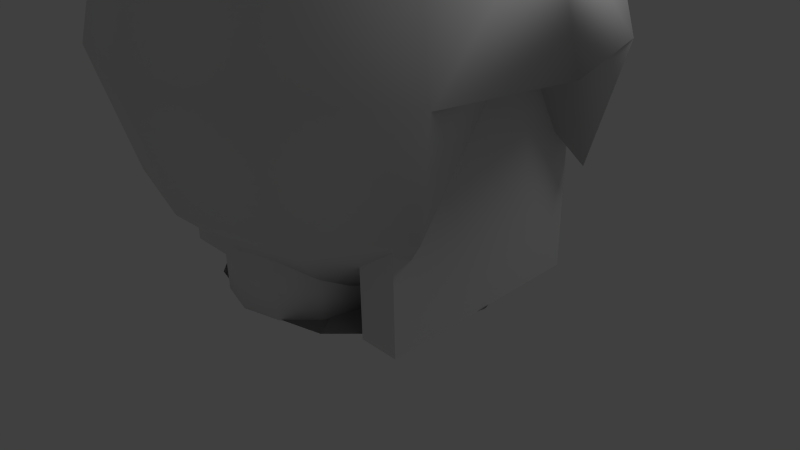 # Source: robothead.blend  (saved by Blender 2.62.0; exported with 4.5.12 LTS)
import bpy
from mathutils import Matrix  # noqa: F401  (used for matrix-valued properties, if any)

bpy.ops.wm.read_factory_settings(use_empty=True)
scene = bpy.context.scene
scene.name = 'Scene'

# ---- collections
col_collection_1 = bpy.data.collections.new('Collection 1'); scene.collection.children.link(col_collection_1)

# ---- materials (node trees are filled in below, after node groups)
mat_material02 = bpy.data.materials.new('Material02')
mat_material02.alpha_threshold = 0.0
mat_material02.use_transparent_shadow = False
mat_material02.specular_color = (0.0, 0.0, 0.0)
mat_material02.roughness = 0.5
mat_material02.line_color = (0.0, 0.0, 0.0, 1.0)

# ---- material node trees

# ---- world
world_world = bpy.data.worlds.new('World'); scene.world = world_world
world_world.color = (0.05088, 0.05088, 0.05088)
world_world.use_sun_shadow = False
world_world.sun_shadow_jitter_overblur = 0.0
world_world.cycles.sampling_method = 'MANUAL'
world_world.cycles.sample_map_resolution = 256

# ---- cameras
cam_camera = bpy.data.cameras.new('Camera')
cam_camera.clip_end = 100.0
cam_camera.lens = 35.0
cam_camera.sensor_width = 32.0
cam_camera.sensor_height = 18.0
cam_camera.ortho_scale = 7.314
cam_camera.dof.focus_distance = 0.0
cam_camera.dof.aperture_fstop = 128.0

# ---- lights
light_lamp = bpy.data.lights.new('Lamp', 'POINT')
light_lamp.transmission_factor = 0.0
light_lamp.cutoff_distance = 30.0
light_lamp.energy = 100.0
light_lamp.shadow_buffer_clip_start = 1.001
light_lamp.shadow_soft_size = 1.0
light_lamp.shadow_maximum_resolution = 0.006
light_lamp.use_absolute_resolution = True
light_lamp.cycles.use_multiple_importance_sampling = False

# ---- meshes
me_cylinder07_geometry = bpy.data.meshes.new('Cylinder07-geometry')
me_cylinder07_geometry.from_pydata([(1.927, 0.08327, 0.05017), (1.796, 0.08327, 0.538), (0.9512, 0.08327, 0.05017), (1.927, 2.913, 0.05017), (0.9512, 2.913, 0.05017), (1.796, 2.913, 0.538), (1.927, 0.5548, 0.05017), (1.796, 0.5548, 0.538), (1.927, 1.026, 0.05017), (1.796, 1.026, 0.538), (1.927, 1.498, 0.05017), (1.796, 1.498, 0.538), (1.927, 1.969, 0.05017), (1.796, 1.969, 0.538), (1.927, 2.441, 0.05017), (1.796, 2.441, 0.538), (1.439, 0.08327, 0.8951), (1.439, 2.913, 0.8951), (1.439, 0.5548, 0.8951), (1.439, 1.026, 0.8951), (1.439, 1.498, 0.8951), (1.439, 1.969, 0.8951), (1.439, 2.441, 0.8951), (0.9512, 0.08327, 1.026), (0.9512, 2.913, 1.026), (0.9512, 0.5548, 1.026), (0.9512, 1.026, 1.026), (0.9512, 1.498, 1.026), (0.9512, 1.969, 1.026), (0.9512, 2.441, 1.026), (0.4634, 0.08327, 0.8951), (0.4634, 2.913, 0.8951), (0.4634, 0.5548, 0.8951), (0.4634, 1.026, 0.8951), (0.4634, 1.498, 0.8951), (0.4634, 1.969, 0.8951), (0.4634, 2.441, 0.8951), (0.1063, 0.08327, 0.538), (0.1063, 2.913, 0.538), (0.1063, 0.5548, 0.538), (0.1063, 1.026, 0.538), (0.1063, 1.498, 0.538), (0.1063, 1.969, 0.538), (0.1063, 2.441, 0.538), (-0.02439, 0.08327, 0.05017), (-0.02439, 2.913, 0.05017), (-0.02439, 0.5548, 0.05017), (-0.02439, 1.026, 0.05017), (-0.02439, 1.498, 0.05017), (-0.02439, 1.969, 0.05017), (-0.02439, 2.441, 0.05017), (0.1063, 0.08327, -0.4376), (0.1063, 2.913, -0.4376), (0.1063, 0.5548, -0.4376), (0.1063, 1.026, -0.4376), (0.1063, 1.498, -0.4376), (0.1063, 1.969, -0.4376), (0.1063, 2.441, -0.4376), (0.4634, 0.08327, -0.7947), (0.4634, 2.913, -0.7947), (0.4634, 0.5548, -0.7947), (0.4634, 1.026, -0.7947), (0.4634, 1.498, -0.7947), (0.4634, 1.969, -0.7947), (0.4634, 2.441, -0.7947), (0.9512, 0.08327, -0.9254), (0.9512, 2.913, -0.9254), (0.9512, 0.5548, -0.9254), (0.9512, 1.026, -0.9254), (0.9512, 1.498, -0.9254), (0.9512, 1.969, -0.9254), (0.9512, 2.441, -0.9254), (1.439, 0.08327, -0.7947), (1.439, 2.913, -0.7947), (1.439, 0.5548, -0.7947), (1.439, 1.026, -0.7947), (1.439, 1.498, -0.7947), (1.439, 1.969, -0.7947), (1.439, 2.441, -0.7947), (1.796, 0.08327, -0.4376), (1.796, 2.913, -0.4376), (1.796, 0.5548, -0.4376), (1.796, 1.026, -0.4376), (1.796, 1.498, -0.4376), (1.796, 1.969, -0.4376), (1.796, 2.441, -0.4376)], [], [(0, 1, 2), (3, 4, 5), (0, 6, 7), (0, 7, 1), (6, 8, 7), (8, 9, 7), (8, 10, 11), (8, 11, 9), (10, 12, 11), (12, 13, 11), (12, 14, 15), (12, 15, 13), (14, 3, 15), (3, 5, 15), (1, 16, 2), (5, 4, 17), (1, 7, 16), (7, 18, 16), (7, 9, 19), (7, 19, 18), (9, 11, 19), (11, 20, 19), (11, 13, 21), (11, 21, 20), (13, 15, 21), (15, 22, 21), (15, 5, 17), (15, 17, 22), (16, 23, 2), (17, 4, 24), (16, 18, 25), (16, 25, 23), (18, 19, 25), (19, 26, 25), (19, 20, 27), (19, 27, 26), (20, 21, 27), (21, 28, 27), (21, 22, 29), (21, 29, 28), (22, 17, 29), (17, 24, 29), (23, 30, 2), (24, 4, 31), (23, 25, 30), (25, 32, 30), (25, 26, 33), (25, 33, 32), (26, 27, 33), (27, 34, 33), (27, 28, 35), (27, 35, 34), (28, 29, 35), (29, 36, 35), (29, 24, 31), (29, 31, 36), (30, 37, 2), (31, 4, 38), (30, 32, 39), (30, 39, 37), (32, 33, 39), (33, 40, 39), (33, 34, 41), (33, 41, 40), (34, 35, 41), (35, 42, 41), (35, 36, 43), (35, 43, 42), (36, 31, 43), (31, 38, 43), (37, 44, 2), (38, 4, 45), (37, 39, 44), (39, 46, 44), (39, 40, 47), (39, 47, 46), (40, 41, 47), (41, 48, 47), (41, 42, 49), (41, 49, 48), (42, 43, 49), (43, 50, 49), (43, 38, 45), (43, 45, 50), (44, 51, 2), (45, 4, 52), (44, 46, 53), (44, 53, 51), (46, 47, 53), (47, 54, 53), (47, 48, 55), (47, 55, 54), (48, 49, 55), (49, 56, 55), (49, 50, 57), (49, 57, 56), (50, 45, 57), (45, 52, 57), (51, 58, 2), (52, 4, 59), (51, 53, 58), (53, 60, 58), (53, 54, 61), (53, 61, 60), (54, 55, 61), (55, 62, 61), (55, 56, 63), (55, 63, 62), (56, 57, 63), (57, 64, 63), (57, 52, 59), (57, 59, 64), (58, 65, 2), (59, 4, 66), (58, 60, 67), (58, 67, 65), (60, 61, 67), (61, 68, 67), (61, 62, 69), (61, 69, 68), (62, 63, 69), (63, 70, 69), (63, 64, 71), (63, 71, 70), (64, 59, 71), (59, 66, 71), (65, 72, 2), (66, 4, 73), (65, 67, 72), (67, 74, 72), (67, 68, 75), (67, 75, 74), (68, 69, 75), (69, 76, 75), (69, 70, 77), (69, 77, 76), (70, 71, 77), (71, 78, 77), (71, 66, 73), (71, 73, 78), (72, 79, 2), (73, 4, 80), (72, 74, 81), (72, 81, 79), (74, 75, 81), (75, 82, 81), (75, 76, 83), (75, 83, 82), (76, 77, 83), (77, 84, 83), (77, 78, 85), (77, 85, 84), (78, 73, 85), (73, 80, 85), (79, 0, 2), (80, 4, 3), (81, 0, 79), (6, 0, 81), (81, 82, 8), (81, 8, 6), (82, 83, 8), (83, 10, 8), (83, 84, 12), (83, 12, 10), (84, 85, 12), (85, 14, 12), (85, 80, 3), (85, 3, 14)])
me_cylinder07_geometry.polygons.foreach_set('use_smooth', [0, 0, 1, 1, 1, 1, 1, 1, 1, 1, 1, 1, 1, 1, 0, 0, 1, 1, 1, 1, 1, 1, 1, 1, 1, 1, 1, 1, 0, 0, 1, 1, 1, 1, 1, 1, 1, 1, 1, 1, 1, 1, 0, 0, 1, 1, 1, 1, 1, 1, 1, 1, 1, 1, 1, 1, 0, 0, 1, 1, 1, 1, 1, 1, 1, 1, 1, 1, 1, 1, 0, 0, 1, 1, 1, 1, 1, 1, 1, 1, 1, 1, 1, 1, 0, 0, 1, 1, 1, 1, 1, 1, 1, 1, 1, 1, 1, 1, 0, 0, 1, 1, 1, 1, 1, 1, 1, 1, 1, 1, 1, 1, 0, 0, 1, 1, 1, 1, 1, 1, 1, 1, 1, 1, 1, 1, 0, 0, 1, 1, 1, 1, 1, 1, 1, 1, 1, 1, 1, 1, 0, 0, 1, 1, 1, 1, 1, 1, 1, 1, 1, 1, 1, 1, 0, 0, 1, 1, 1, 1, 1, 1, 1, 1, 1, 1, 1, 1])
_uv = me_cylinder07_geometry.uv_layers.new(name='Cylinder07-texcoords')
_uv.uv.foreach_set('vector', [0.0, 1.0, 0.0, 1.0, 0.0, 1.0, 0.0, 1.0, 0.0, 1.0, 0.0, 1.0, 0.0, 0.0, 0.0, 0.1667, 0.08333, 0.1667, 0.0, 0.0, 0.08333, 0.1667, 0.08333, 0.0, 0.0, 0.1667, 0.0, 0.3333, 0.08333, 0.1667, 0.0, 0.3333, 0.08333, 0.3333, 0.08333, 0.1667, 0.0, 0.3333, 0.0, 0.5, 0.08333, 0.5, 0.0, 0.3333, 0.08333, 0.5, 0.08333, 0.3333, 0.0, 0.5, 0.0, 0.6667, 0.08333, 0.5, 0.0, 0.6667, 0.08333, 0.6667, 0.08333, 0.5, 0.0, 0.6667, 0.0, 0.8333, 0.08333, 0.8333, 0.0, 0.6667, 0.08333, 0.8333, 0.08333, 0.6667, 0.0, 0.8333, 0.0, 1.0, 0.08333, 0.8333, 0.0, 1.0, 0.08333, 1.0, 0.08333, 0.8333, 0.0, 1.0, 0.0, 1.0, 0.0, 1.0, 0.0, 1.0, 0.0, 1.0, 0.0, 1.0, 0.08333, 0.0, 0.08333, 0.1667, 0.1667, 0.0, 0.08333, 0.1667, 0.1667, 0.1667, 0.1667, 0.0, 0.08333, 0.1667, 0.08333, 0.3333, 0.1667, 0.3333, 0.08333, 0.1667, 0.1667, 0.3333, 0.1667, 0.1667, 0.08333, 0.3333, 0.08333, 0.5, 0.1667, 0.3333, 0.08333, 0.5, 0.1667, 0.5, 0.1667, 0.3333, 0.08333, 0.5, 0.08333, 0.6667, 0.1667, 0.6667, 0.08333, 0.5, 0.1667, 0.6667, 0.1667, 0.5, 0.08333, 0.6667, 0.08333, 0.8333, 0.1667, 0.6667, 0.08333, 0.8333, 0.1667, 0.8333, 0.1667, 0.6667, 0.08333, 0.8333, 0.08333, 1.0, 0.1667, 1.0, 0.08333, 0.8333, 0.1667, 1.0, 0.1667, 0.8333, 0.0, 1.0, 0.0, 1.0, 0.0, 1.0, 0.0, 1.0, 0.0, 1.0, 0.0, 1.0, 0.1667, 0.0, 0.1667, 0.1667, 0.25, 0.1667, 0.1667, 0.0, 0.25, 0.1667, 0.25, 0.0, 0.1667, 0.1667, 0.1667, 0.3333, 0.25, 0.1667, 0.1667, 0.3333, 0.25, 0.3333, 0.25, 0.1667, 0.1667, 0.3333, 0.1667, 0.5, 0.25, 0.5, 0.1667, 0.3333, 0.25, 0.5, 0.25, 0.3333, 0.1667, 0.5, 0.1667, 0.6667, 0.25, 0.5, 0.1667, 0.6667, 0.25, 0.6667, 0.25, 0.5, 0.1667, 0.6667, 0.1667, 0.8333, 0.25, 0.8333, 0.1667, 0.6667, 0.25, 0.8333, 0.25, 0.6667, 0.1667, 0.8333, 0.1667, 1.0, 0.25, 0.8333, 0.1667, 1.0, 0.25, 1.0, 0.25, 0.8333, 0.0, 1.0, 0.0, 1.0, 0.0, 1.0, 0.0, 1.0, 0.0, 1.0, 0.0, 1.0, 0.25, 0.0, 0.25, 0.1667, 0.3333, 0.0, 0.25, 0.1667, 0.3333, 0.1667, 0.3333, 0.0, 0.25, 0.1667, 0.25, 0.3333, 0.3333, 0.3333, 0.25, 0.1667, 0.3333, 0.3333, 0.3333, 0.1667, 0.25, 0.3333, 0.25, 0.5, 0.3333, 0.3333, 0.25, 0.5, 0.3333, 0.5, 0.3333, 0.3333, 0.25, 0.5, 0.25, 0.6667, 0.3333, 0.6667, 0.25, 0.5, 0.3333, 0.6667, 0.3333, 0.5, 0.25, 0.6667, 0.25, 0.8333, 0.3333, 0.6667, 0.25, 0.8333, 0.3333, 0.8333, 0.3333, 0.6667, 0.25, 0.8333, 0.25, 1.0, 0.3333, 1.0, 0.25, 0.8333, 0.3333, 1.0, 0.3333, 0.8333, 0.0, 1.0, 0.0, 1.0, 0.0, 1.0, 0.0, 1.0, 0.0, 1.0, 0.0, 1.0, 0.3333, 0.0, 0.3333, 0.1667, 0.4167, 0.1667, 0.3333, 0.0, 0.4167, 0.1667, 0.4167, 0.0, 0.3333, 0.1667, 0.3333, 0.3333, 0.4167, 0.1667, 0.3333, 0.3333, 0.4167, 0.3333, 0.4167, 0.1667, 0.3333, 0.3333, 0.3333, 0.5, 0.4167, 0.5, 0.3333, 0.3333, 0.4167, 0.5, 0.4167, 0.3333, 0.3333, 0.5, 0.3333, 0.6667, 0.4167, 0.5, 0.3333, 0.6667, 0.4167, 0.6667, 0.4167, 0.5, 0.3333, 0.6667, 0.3333, 0.8333, 0.4167, 0.8333, 0.3333, 0.6667, 0.4167, 0.8333, 0.4167, 0.6667, 0.3333, 0.8333, 0.3333, 1.0, 0.4167, 0.8333, 0.3333, 1.0, 0.4167, 1.0, 0.4167, 0.8333, 0.0, 1.0, 0.0, 1.0, 0.0, 1.0, 0.0, 1.0, 0.0, 1.0, 0.0, 1.0, 0.4167, 0.0, 0.4167, 0.1667, 0.5, 0.0, 0.4167, 0.1667, 0.5, 0.1667, 0.5, 0.0, 0.4167, 0.1667, 0.4167, 0.3333, 0.5, 0.3333, 0.4167, 0.1667, 0.5, 0.3333, 0.5, 0.1667, 0.4167, 0.3333, 0.4167, 0.5, 0.5, 0.3333, 0.4167, 0.5, 0.5, 0.5, 0.5, 0.3333, 0.4167, 0.5, 0.4167, 0.6667, 0.5, 0.6667, 0.4167, 0.5, 0.5, 0.6667, 0.5, 0.5, 0.4167, 0.6667, 0.4167, 0.8333, 0.5, 0.6667, 0.4167, 0.8333, 0.5, 0.8333, 0.5, 0.6667, 0.4167, 0.8333, 0.4167, 1.0, 0.5, 1.0, 0.4167, 0.8333, 0.5, 1.0, 0.5, 0.8333, 0.0, 1.0, 0.0, 1.0, 0.0, 1.0, 0.0, 1.0, 0.0, 1.0, 0.0, 1.0, 0.5, 0.0, 0.5, 0.1667, 0.5833, 0.1667, 0.5, 0.0, 0.5833, 0.1667, 0.5833, 0.0, 0.5, 0.1667, 0.5, 0.3333, 0.5833, 0.1667, 0.5, 0.3333, 0.5833, 0.3333, 0.5833, 0.1667, 0.5, 0.3333, 0.5, 0.5, 0.5833, 0.5, 0.5, 0.3333, 0.5833, 0.5, 0.5833, 0.3333, 0.5, 0.5, 0.5, 0.6667, 0.5833, 0.5, 0.5, 0.6667, 0.5833, 0.6667, 0.5833, 0.5, 0.5, 0.6667, 0.5, 0.8333, 0.5833, 0.8333, 0.5, 0.6667, 0.5833, 0.8333, 0.5833, 0.6667, 0.5, 0.8333, 0.5, 1.0, 0.5833, 0.8333, 0.5, 1.0, 0.5833, 1.0, 0.5833, 0.8333, 0.0, 1.0, 0.0, 1.0, 0.0, 1.0, 0.0, 1.0, 0.0, 1.0, 0.0, 1.0, 0.5833, 0.0, 0.5833, 0.1667, 0.6667, 0.0, 0.5833, 0.1667, 0.6667, 0.1667, 0.6667, 0.0, 0.5833, 0.1667, 0.5833, 0.3333, 0.6667, 0.3333, 0.5833, 0.1667, 0.6667, 0.3333, 0.6667, 0.1667, 0.5833, 0.3333, 0.5833, 0.5, 0.6667, 0.3333, 0.5833, 0.5, 0.6667, 0.5, 0.6667, 0.3333, 0.5833, 0.5, 0.5833, 0.6667, 0.6667, 0.6667, 0.5833, 0.5, 0.6667, 0.6667, 0.6667, 0.5, 0.5833, 0.6667, 0.5833, 0.8333, 0.6667, 0.6667, 0.5833, 0.8333, 0.6667, 0.8333, 0.6667, 0.6667, 0.5833, 0.8333, 0.5833, 1.0, 0.6667, 1.0, 0.5833, 0.8333, 0.6667, 1.0, 0.6667, 0.8333, 0.0, 1.0, 0.0, 1.0, 0.0, 1.0, 0.0, 1.0, 0.0, 1.0, 0.0, 1.0, 0.6667, 0.0, 0.6667, 0.1667, 0.75, 0.1667, 0.6667, 0.0, 0.75, 0.1667, 0.75, 0.0, 0.6667, 0.1667, 0.6667, 0.3333, 0.75, 0.1667, 0.6667, 0.3333, 0.75, 0.3333, 0.75, 0.1667, 0.6667, 0.3333, 0.6667, 0.5, 0.75, 0.5, 0.6667, 0.3333, 0.75, 0.5, 0.75, 0.3333, 0.6667, 0.5, 0.6667, 0.6667, 0.75, 0.5, 0.6667, 0.6667, 0.75, 0.6667, 0.75, 0.5, 0.6667, 0.6667, 0.6667, 0.8333, 0.75, 0.8333, 0.6667, 0.6667, 0.75, 0.8333, 0.75, 0.6667, 0.6667, 0.8333, 0.6667, 1.0, 0.75, 0.8333, 0.6667, 1.0, 0.75, 1.0, 0.75, 0.8333, 0.0, 1.0, 0.0, 1.0, 0.0, 1.0, 0.0, 1.0, 0.0, 1.0, 0.0, 1.0, 0.75, 0.0, 0.75, 0.1667, 0.8333, 0.0, 0.75, 0.1667, 0.8333, 0.1667, 0.8333, 0.0, 0.75, 0.1667, 0.75, 0.3333, 0.8333, 0.3333, 0.75, 0.1667, 0.8333, 0.3333, 0.8333, 0.1667, 0.75, 0.3333, 0.75, 0.5, 0.8333, 0.3333, 0.75, 0.5, 0.8333, 0.5, 0.8333, 0.3333, 0.75, 0.5, 0.75, 0.6667, 0.8333, 0.6667, 0.75, 0.5, 0.8333, 0.6667, 0.8333, 0.5, 0.75, 0.6667, 0.75, 0.8333, 0.8333, 0.6667, 0.75, 0.8333, 0.8333, 0.8333, 0.8333, 0.6667, 0.75, 0.8333, 0.75, 1.0, 0.8333, 1.0, 0.75, 0.8333, 0.8333, 1.0, 0.8333, 0.8333, 0.0, 1.0, 0.0, 1.0, 0.0, 1.0, 0.0, 1.0, 0.0, 1.0, 0.0, 1.0, 0.8333, 0.0, 0.8333, 0.1667, 0.9167, 0.1667, 0.8333, 0.0, 0.9167, 0.1667, 0.9167, 0.0, 0.8333, 0.1667, 0.8333, 0.3333, 0.9167, 0.1667, 0.8333, 0.3333, 0.9167, 0.3333, 0.9167, 0.1667, 0.8333, 0.3333, 0.8333, 0.5, 0.9167, 0.5, 0.8333, 0.3333, 0.9167, 0.5, 0.9167, 0.3333, 0.8333, 0.5, 0.8333, 0.6667, 0.9167, 0.5, 0.8333, 0.6667, 0.9167, 0.6667, 0.9167, 0.5, 0.8333, 0.6667, 0.8333, 0.8333, 0.9167, 0.8333, 0.8333, 0.6667, 0.9167, 0.8333, 0.9167, 0.6667, 0.8333, 0.8333, 0.8333, 1.0, 0.9167, 0.8333, 0.8333, 1.0, 0.9167, 1.0, 0.9167, 0.8333, 0.0, 1.0, 0.0, 1.0, 0.0, 1.0, 0.0, 1.0, 0.0, 1.0, 0.0, 1.0, 0.9167, 0.1667, 1.0, 0.0, 0.9167, 0.0, 1.0, 0.1667, 1.0, 0.0, 0.9167, 0.1667, 0.9167, 0.1667, 0.9167, 0.3333, 1.0, 0.3333, 0.9167, 0.1667, 1.0, 0.3333, 1.0, 0.1667, 0.9167, 0.3333, 0.9167, 0.5, 1.0, 0.3333, 0.9167, 0.5, 1.0, 0.5, 1.0, 0.3333, 0.9167, 0.5, 0.9167, 0.6667, 1.0, 0.6667, 0.9167, 0.5, 1.0, 0.6667, 1.0, 0.5, 0.9167, 0.6667, 0.9167, 0.8333, 1.0, 0.6667, 0.9167, 0.8333, 1.0, 0.8333, 1.0, 0.6667, 0.9167, 0.8333, 0.9167, 1.0, 1.0, 1.0, 0.9167, 0.8333, 1.0, 1.0, 1.0, 0.8333])
me_cylinder07_geometry.materials.append(mat_material02)
me_cylinder07_geometry.use_remesh_preserve_volume = False
me_cylinder07_geometry.use_remesh_preserve_attributes = False
me_cylinder07_geometry.use_mirror_vertex_groups = False
me_cylinder07_geometry.update()
me_cylinder05_geometry = bpy.data.meshes.new('Cylinder05-geometry')
me_cylinder05_geometry.from_pydata([(1.892, 0.08854, -0.03091), (1.638, 0.08854, 0.915), (3.129e-07, 0.08854, -0.03091), (0.9459, 0.08854, 1.608), (3.129e-07, 0.08854, 1.861), (-0.9459, 0.08854, 1.608), (-1.638, 0.08854, 0.915), (-1.892, 0.08854, -0.03091), (-1.638, 0.08854, -0.9769), (-0.9459, 0.08854, -1.669), (3.129e-07, 0.08854, -1.923), (0.9459, 0.08854, -1.669), (1.638, 0.08854, -0.9769)], [], [(0, 1, 2), (0, 2, 1), (1, 3, 2), (1, 2, 3), (3, 4, 2), (3, 2, 4), (4, 5, 2), (4, 2, 5), (5, 6, 2), (5, 2, 6), (6, 7, 2), (6, 2, 7), (7, 8, 2), (7, 2, 8), (8, 9, 2), (8, 2, 9), (9, 10, 2), (9, 2, 10), (10, 11, 2), (10, 2, 11), (11, 12, 2), (11, 2, 12), (12, 0, 2), (2, 0, 12)])
me_cylinder05_geometry.polygons.foreach_set('use_smooth', [True] * 24)
_uv = me_cylinder05_geometry.uv_layers.new(name='Cylinder05-texcoords')
_uv.uv.foreach_set('vector', [0.0, 1.0, 0.0, 1.0, 0.0, 1.0, 0.0, 1.0, 0.0, 1.0, 0.0, 1.0, 0.0, 1.0, 0.0, 1.0, 0.0, 1.0, 0.0, 1.0, 0.0, 1.0, 0.0, 1.0, 0.0, 1.0, 0.0, 1.0, 0.0, 1.0, 0.0, 1.0, 0.0, 1.0, 0.0, 1.0, 0.0, 1.0, 0.0, 1.0, 0.0, 1.0, 0.0, 1.0, 0.0, 1.0, 0.0, 1.0, 0.0, 1.0, 0.0, 1.0, 0.0, 1.0, 0.0, 1.0, 0.0, 1.0, 0.0, 1.0, 0.0, 1.0, 0.0, 1.0, 0.0, 1.0, 0.0, 1.0, 0.0, 1.0, 0.0, 1.0, 0.0, 1.0, 0.0, 1.0, 0.0, 1.0, 0.0, 1.0, 0.0, 1.0, 0.0, 1.0, 0.0, 1.0, 0.0, 1.0, 0.0, 1.0, 0.0, 1.0, 0.0, 1.0, 0.0, 1.0, 0.0, 1.0, 0.0, 1.0, 0.0, 1.0, 0.0, 1.0, 0.0, 1.0, 0.0, 1.0, 0.0, 1.0, 0.0, 1.0, 0.0, 1.0, 0.0, 1.0, 0.0, 1.0, 0.0, 1.0, 0.0, 1.0, 0.0, 1.0, 0.0, 1.0, 0.0, 1.0, 0.0, 1.0, 0.0, 1.0, 0.0, 1.0, 0.0, 1.0, 0.0, 1.0, 0.0, 1.0, 0.0, 1.0, 0.0, 1.0])
me_cylinder05_geometry.materials.append(mat_material02)
me_cylinder05_geometry.use_remesh_preserve_volume = False
me_cylinder05_geometry.use_remesh_preserve_attributes = False
me_cylinder05_geometry.use_mirror_vertex_groups = False
me_cylinder05_geometry.update()
me_cylinder01_geometry = bpy.data.meshes.new('Cylinder01-geometry')
me_cylinder01_geometry.from_pydata([(3.129e-07, 5.953, 0.05017), (3.129e-07, 6.845, 0.05017), (3.129e-07, 6.102, 0.05017), (3.129e-07, 6.251, 0.05017), (3.129e-07, 6.399, 0.05017), (3.129e-07, 6.548, 0.05017), (3.129e-07, 6.697, 0.05017)], [(0, 0), (0, 1), (2, 0)], [(2, 3, 2), (3, 4, 3), (4, 5, 4), (5, 6, 5), (6, 1, 6), (2, 3, 2), (3, 4, 3), (4, 5, 4), (5, 6, 5), (6, 1, 6), (2, 3, 2), (3, 4, 3), (4, 5, 4), (5, 6, 5), (6, 1, 6), (2, 3, 2), (3, 4, 3), (4, 5, 4), (5, 6, 5), (6, 1, 6), (2, 3, 2), (3, 4, 3), (4, 5, 4), (5, 6, 5), (6, 1, 6), (2, 3, 2), (3, 4, 3), (4, 5, 4), (5, 6, 5), (6, 1, 6), (2, 3, 2), (3, 4, 3), (4, 5, 4), (5, 6, 5), (6, 1, 6), (2, 3, 2), (3, 4, 3), (4, 5, 4), (5, 6, 5), (6, 1, 6), (2, 3, 2), (3, 4, 3), (4, 5, 4), (5, 6, 5), (6, 1, 6), (2, 3, 2), (3, 4, 3), (4, 5, 4), (5, 6, 5), (6, 1, 6), (2, 3, 2), (3, 4, 3), (4, 5, 4), (5, 6, 5), (6, 1, 6), (2, 3, 2), (3, 4, 3), (4, 5, 4), (5, 6, 5), (6, 1, 6)])
me_cylinder01_geometry.polygons.foreach_set('use_smooth', [True] * 60)
_uv = me_cylinder01_geometry.uv_layers.new(name='Cylinder01-texcoords')
_uv.uv.foreach_set('vector', [0.0, 0.1667, 0.0, 0.3333, 0.08333, 0.1667, 0.0, 0.3333, 0.08333, 0.5, 0.08333, 0.3333, 0.0, 0.5, 0.0, 0.6667, 0.08333, 0.5, 0.0, 0.6667, 0.08333, 0.8333, 0.08333, 0.6667, 0.0, 0.8333, 0.0, 1.0, 0.08333, 0.8333, 0.08333, 0.1667, 0.1667, 0.3333, 0.1667, 0.1667, 0.08333, 0.3333, 0.08333, 0.5, 0.1667, 0.3333, 0.08333, 0.5, 0.1667, 0.6667, 0.1667, 0.5, 0.08333, 0.6667, 0.08333, 0.8333, 0.1667, 0.6667, 0.08333, 0.8333, 0.1667, 1.0, 0.1667, 0.8333, 0.1667, 0.1667, 0.1667, 0.3333, 0.25, 0.1667, 0.1667, 0.3333, 0.25, 0.5, 0.25, 0.3333, 0.1667, 0.5, 0.1667, 0.6667, 0.25, 0.5, 0.1667, 0.6667, 0.25, 0.8333, 0.25, 0.6667, 0.1667, 0.8333, 0.1667, 1.0, 0.25, 0.8333, 0.25, 0.1667, 0.3333, 0.3333, 0.3333, 0.1667, 0.25, 0.3333, 0.25, 0.5, 0.3333, 0.3333, 0.25, 0.5, 0.3333, 0.6667, 0.3333, 0.5, 0.25, 0.6667, 0.25, 0.8333, 0.3333, 0.6667, 0.25, 0.8333, 0.3333, 1.0, 0.3333, 0.8333, 0.3333, 0.1667, 0.3333, 0.3333, 0.4167, 0.1667, 0.3333, 0.3333, 0.4167, 0.5, 0.4167, 0.3333, 0.3333, 0.5, 0.3333, 0.6667, 0.4167, 0.5, 0.3333, 0.6667, 0.4167, 0.8333, 0.4167, 0.6667, 0.3333, 0.8333, 0.3333, 1.0, 0.4167, 0.8333, 0.4167, 0.1667, 0.5, 0.3333, 0.5, 0.1667, 0.4167, 0.3333, 0.4167, 0.5, 0.5, 0.3333, 0.4167, 0.5, 0.5, 0.6667, 0.5, 0.5, 0.4167, 0.6667, 0.4167, 0.8333, 0.5, 0.6667, 0.4167, 0.8333, 0.5, 1.0, 0.5, 0.8333, 0.5, 0.1667, 0.5, 0.3333, 0.5833, 0.1667, 0.5, 0.3333, 0.5833, 0.5, 0.5833, 0.3333, 0.5, 0.5, 0.5, 0.6667, 0.5833, 0.5, 0.5, 0.6667, 0.5833, 0.8333, 0.5833, 0.6667, 0.5, 0.8333, 0.5, 1.0, 0.5833, 0.8333, 0.5833, 0.1667, 0.6667, 0.3333, 0.6667, 0.1667, 0.5833, 0.3333, 0.5833, 0.5, 0.6667, 0.3333, 0.5833, 0.5, 0.6667, 0.6667, 0.6667, 0.5, 0.5833, 0.6667, 0.5833, 0.8333, 0.6667, 0.6667, 0.5833, 0.8333, 0.6667, 1.0, 0.6667, 0.8333, 0.6667, 0.1667, 0.6667, 0.3333, 0.75, 0.1667, 0.6667, 0.3333, 0.75, 0.5, 0.75, 0.3333, 0.6667, 0.5, 0.6667, 0.6667, 0.75, 0.5, 0.6667, 0.6667, 0.75, 0.8333, 0.75, 0.6667, 0.6667, 0.8333, 0.6667, 1.0, 0.75, 0.8333, 0.75, 0.1667, 0.8333, 0.3333, 0.8333, 0.1667, 0.75, 0.3333, 0.75, 0.5, 0.8333, 0.3333, 0.75, 0.5, 0.8333, 0.6667, 0.8333, 0.5, 0.75, 0.6667, 0.75, 0.8333, 0.8333, 0.6667, 0.75, 0.8333, 0.8333, 1.0, 0.8333, 0.8333, 0.8333, 0.1667, 0.8333, 0.3333, 0.9167, 0.1667, 0.8333, 0.3333, 0.9167, 0.5, 0.9167, 0.3333, 0.8333, 0.5, 0.8333, 0.6667, 0.9167, 0.5, 0.8333, 0.6667, 0.9167, 0.8333, 0.9167, 0.6667, 0.8333, 0.8333, 0.8333, 1.0, 0.9167, 0.8333, 0.9167, 0.1667, 1.0, 0.3333, 1.0, 0.1667, 0.9167, 0.3333, 0.9167, 0.5, 1.0, 0.3333, 0.9167, 0.5, 1.0, 0.6667, 1.0, 0.5, 0.9167, 0.6667, 0.9167, 0.8333, 1.0, 0.6667, 0.9167, 0.8333, 1.0, 1.0, 1.0, 0.8333])
me_cylinder01_geometry.materials.append(mat_material02)
me_cylinder01_geometry.use_remesh_preserve_volume = False
me_cylinder01_geometry.use_remesh_preserve_attributes = False
me_cylinder01_geometry.use_mirror_vertex_groups = False
me_cylinder01_geometry.update()
me_box04_geometry = bpy.data.meshes.new('Box04-geometry')
me_box04_geometry.from_pydata([(-1.378, 2.845, -1.382), (-1.378, 0.08854, -1.382), (1.378, 2.845, -1.382), (1.378, 0.08854, -1.382), (1.378, 2.845, -1.896), (1.378, 0.08854, -1.896), (-1.378, 2.845, -1.896), (-1.378, 0.08854, -1.896)], [], [(0, 1, 2), (1, 3, 2), (2, 3, 4), (3, 5, 4), (4, 5, 6), (5, 7, 6), (7, 0, 6), (1, 0, 7), (6, 0, 4), (0, 2, 4), (1, 7, 3), (7, 5, 3)])
_uv = me_box04_geometry.uv_layers.new(name='Box04-texcoords')
_uv.uv.foreach_set('vector', [0.0, 1.0, 0.0, 0.0, 1.0, 1.0, 0.0, 0.0, 1.0, 0.0, 1.0, 1.0, 0.0, 1.0, 0.0, 0.0, 1.0, 1.0, 0.0, 0.0, 1.0, 0.0, 1.0, 1.0, 0.0, 1.0, 0.0, 0.0, 1.0, 1.0, 0.0, 0.0, 1.0, 0.0, 1.0, 1.0, 0.0, 0.0, 1.0, 1.0, 0.0, 1.0, 1.0, 0.0, 1.0, 1.0, 0.0, 0.0, 0.0, 1.0, 0.0, 0.0, 1.0, 1.0, 0.0, 0.0, 1.0, 0.0, 1.0, 1.0, 0.0, 1.0, 0.0, 0.0, 1.0, 1.0, 0.0, 0.0, 1.0, 0.0, 1.0, 1.0])
me_box04_geometry.materials.append(mat_material02)
me_box04_geometry.use_remesh_preserve_volume = False
me_box04_geometry.use_remesh_preserve_attributes = False
me_box04_geometry.use_mirror_vertex_groups = False
me_box04_geometry.update()
me_box02_geometry = bpy.data.meshes.new('Box02-geometry')
me_box02_geometry.from_pydata([(-1.378, 2.845, 1.861), (-1.378, 0.08854, 1.861), (1.378, 2.845, 1.861), (1.378, 0.08854, 1.861), (1.378, 2.845, 1.212), (1.378, 0.08854, 1.212), (-1.378, 2.845, 1.212), (-1.378, 0.08854, 1.212)], [], [(0, 1, 2), (1, 3, 2), (2, 3, 4), (3, 5, 4), (4, 5, 6), (5, 7, 6), (7, 0, 6), (1, 0, 7), (6, 0, 4), (0, 2, 4), (1, 7, 3), (7, 5, 3)])
_uv = me_box02_geometry.uv_layers.new(name='Box02-texcoords')
_uv.uv.foreach_set('vector', [0.0, 1.0, 0.0, 0.0, 1.0, 1.0, 0.0, 0.0, 1.0, 0.0, 1.0, 1.0, 0.0, 1.0, 0.0, 0.0, 1.0, 1.0, 0.0, 0.0, 1.0, 0.0, 1.0, 1.0, 0.0, 1.0, 0.0, 0.0, 1.0, 1.0, 0.0, 0.0, 1.0, 0.0, 1.0, 1.0, 0.0, 0.0, 1.0, 1.0, 0.0, 1.0, 1.0, 0.0, 1.0, 1.0, 0.0, 0.0, 0.0, 1.0, 0.0, 0.0, 1.0, 1.0, 0.0, 0.0, 1.0, 0.0, 1.0, 1.0, 0.0, 1.0, 0.0, 0.0, 1.0, 1.0, 0.0, 0.0, 1.0, 0.0, 1.0, 1.0])
me_box02_geometry.materials.append(mat_material02)
me_box02_geometry.use_remesh_preserve_volume = False
me_box02_geometry.use_remesh_preserve_attributes = False
me_box02_geometry.use_mirror_vertex_groups = False
me_box02_geometry.update()
me_sphere09_geometry = bpy.data.meshes.new('Sphere09-geometry')
me_sphere09_geometry.from_pydata([(-0.5122, 0.03449, 0.05017), (0.2683, 0.2436, 0.05017), (0.1637, 0.2436, 0.4404), (-0.5122, 3.156, 0.05017), (0.1637, 2.947, 0.4404), (0.2683, 2.947, 0.05017), (-0.122, 0.2436, 0.7261), (-0.122, 2.947, 0.7261), (-0.5122, 0.2436, 0.8307), (-0.5122, 2.947, 0.8307), (-0.9024, 0.2436, 0.7261), (-0.9024, 2.947, 0.7261), (-1.188, 0.2436, 0.4404), (-1.188, 2.947, 0.4404), (-1.293, 0.2436, 0.05017), (-1.293, 2.947, 0.05017), (-1.188, 0.2436, -0.3401), (-1.188, 2.947, -0.3401), (-0.9024, 0.2436, -0.6258), (-0.9024, 2.947, -0.6258), (-0.5122, 0.2436, -0.7303), (-0.5122, 2.947, -0.7303), (-0.122, 0.2436, -0.6258), (-0.122, 2.947, -0.6258), (0.1637, 0.2436, -0.3401), (0.1637, 2.947, -0.3401), (0.8396, 0.815, 0.05017), (0.6585, 0.815, 0.7261), (0.1637, 0.815, 1.221), (-0.5122, 0.815, 1.402), (-1.188, 0.815, 1.221), (-1.683, 0.815, 0.7261), (-1.864, 0.815, 0.05017), (-1.683, 0.815, -0.6258), (-1.188, 0.815, -1.121), (-0.5122, 0.815, -1.302), (0.1637, 0.815, -1.121), (0.6585, 0.815, -0.6258), (1.049, 1.595, 0.05017), (0.8396, 1.595, 0.8307), (0.2683, 1.595, 1.402), (-0.5122, 1.595, 1.611), (-1.293, 1.595, 1.402), (-1.864, 1.595, 0.8307), (-2.073, 1.595, 0.05017), (-1.864, 1.595, -0.7303), (-1.293, 1.595, -1.302), (-0.5122, 1.595, -1.511), (0.2683, 1.595, -1.302), (0.8396, 1.595, -0.7303), (0.8396, 2.376, 0.05017), (0.6585, 2.376, 0.7261), (0.1637, 2.376, 1.221), (-0.5122, 2.376, 1.402), (-1.188, 2.376, 1.221), (-1.683, 2.376, 0.7261), (-1.864, 2.376, 0.05017), (-1.683, 2.376, -0.6258), (-1.188, 2.376, -1.121), (-0.5122, 2.376, -1.302), (0.1637, 2.376, -1.121), (0.6585, 2.376, -0.6258)], [], [(0, 1, 2), (3, 4, 5), (0, 2, 6), (3, 7, 4), (0, 6, 8), (3, 9, 7), (0, 8, 10), (3, 11, 9), (0, 10, 12), (3, 13, 11), (0, 12, 14), (3, 15, 13), (0, 14, 16), (3, 17, 15), (0, 16, 18), (3, 19, 17), (0, 18, 20), (3, 21, 19), (0, 20, 22), (3, 23, 21), (0, 22, 24), (3, 25, 23), (0, 24, 1), (3, 5, 25), (1, 26, 27), (1, 27, 2), (2, 27, 6), (27, 28, 6), (6, 28, 29), (6, 29, 8), (8, 29, 10), (29, 30, 10), (10, 30, 31), (10, 31, 12), (12, 31, 14), (31, 32, 14), (14, 32, 33), (14, 33, 16), (16, 33, 18), (33, 34, 18), (18, 34, 35), (18, 35, 20), (20, 35, 22), (35, 36, 22), (22, 36, 37), (22, 37, 24), (24, 37, 1), (37, 26, 1), (26, 38, 27), (38, 39, 27), (27, 39, 40), (27, 40, 28), (28, 40, 29), (40, 41, 29), (29, 41, 42), (29, 42, 30), (30, 42, 31), (42, 43, 31), (31, 43, 44), (31, 44, 32), (32, 44, 33), (44, 45, 33), (33, 45, 46), (33, 46, 34), (34, 46, 35), (46, 47, 35), (35, 47, 48), (35, 48, 36), (36, 48, 37), (48, 49, 37), (37, 49, 38), (37, 38, 26), (38, 50, 51), (38, 51, 39), (39, 51, 40), (51, 52, 40), (40, 52, 53), (40, 53, 41), (41, 53, 42), (53, 54, 42), (42, 54, 55), (42, 55, 43), (43, 55, 44), (55, 56, 44), (44, 56, 57), (44, 57, 45), (45, 57, 46), (57, 58, 46), (46, 58, 59), (46, 59, 47), (47, 59, 48), (59, 60, 48), (48, 60, 61), (48, 61, 49), (49, 61, 38), (61, 50, 38), (50, 5, 51), (5, 4, 51), (51, 4, 7), (51, 7, 52), (52, 7, 53), (7, 9, 53), (53, 9, 11), (53, 11, 54), (54, 11, 55), (11, 13, 55), (55, 13, 15), (55, 15, 56), (56, 15, 57), (15, 17, 57), (57, 17, 19), (57, 19, 58), (58, 19, 59), (19, 21, 59), (59, 21, 23), (59, 23, 60), (60, 23, 61), (23, 25, 61), (61, 25, 5), (61, 5, 50)])
me_sphere09_geometry.polygons.foreach_set('use_smooth', [True] * 120)
_uv = me_sphere09_geometry.uv_layers.new(name='Sphere09-texcoords')
_uv.uv.foreach_set('vector', [0.0, 0.0, 0.0, 0.1667, 0.08333, 0.1667, 0.0, 1.0, 0.08333, 0.8333, 0.0, 0.8333, 0.08333, 0.0, 0.08333, 0.1667, 0.1667, 0.1667, 0.08333, 1.0, 0.1667, 0.8333, 0.08333, 0.8333, 0.1667, 0.0, 0.1667, 0.1667, 0.25, 0.1667, 0.1667, 1.0, 0.25, 0.8333, 0.1667, 0.8333, 0.25, 0.0, 0.25, 0.1667, 0.3333, 0.1667, 0.25, 1.0, 0.3333, 0.8333, 0.25, 0.8333, 0.3333, 0.0, 0.3333, 0.1667, 0.4167, 0.1667, 0.3333, 1.0, 0.4167, 0.8333, 0.3333, 0.8333, 0.4167, 0.0, 0.4167, 0.1667, 0.5, 0.1667, 0.4167, 1.0, 0.5, 0.8333, 0.4167, 0.8333, 0.5, 0.0, 0.5, 0.1667, 0.5833, 0.1667, 0.5, 1.0, 0.5833, 0.8333, 0.5, 0.8333, 0.5833, 0.0, 0.5833, 0.1667, 0.6667, 0.1667, 0.5833, 1.0, 0.6667, 0.8333, 0.5833, 0.8333, 0.6667, 0.0, 0.6667, 0.1667, 0.75, 0.1667, 0.6667, 1.0, 0.75, 0.8333, 0.6667, 0.8333, 0.75, 0.0, 0.75, 0.1667, 0.8333, 0.1667, 0.75, 1.0, 0.8333, 0.8333, 0.75, 0.8333, 0.8333, 0.0, 0.8333, 0.1667, 0.9167, 0.1667, 0.8333, 1.0, 0.9167, 0.8333, 0.8333, 0.8333, 0.9167, 0.0, 0.9167, 0.1667, 1.0, 0.1667, 0.9167, 1.0, 1.0, 0.8333, 0.9167, 0.8333, 0.0, 0.1667, 0.0, 0.3333, 0.08333, 0.3333, 0.0, 0.1667, 0.08333, 0.3333, 0.08333, 0.1667, 0.08333, 0.1667, 0.08333, 0.3333, 0.1667, 0.1667, 0.08333, 0.3333, 0.1667, 0.3333, 0.1667, 0.1667, 0.1667, 0.1667, 0.1667, 0.3333, 0.25, 0.3333, 0.1667, 0.1667, 0.25, 0.3333, 0.25, 0.1667, 0.25, 0.1667, 0.25, 0.3333, 0.3333, 0.1667, 0.25, 0.3333, 0.3333, 0.3333, 0.3333, 0.1667, 0.3333, 0.1667, 0.3333, 0.3333, 0.4167, 0.3333, 0.3333, 0.1667, 0.4167, 0.3333, 0.4167, 0.1667, 0.4167, 0.1667, 0.4167, 0.3333, 0.5, 0.1667, 0.4167, 0.3333, 0.5, 0.3333, 0.5, 0.1667, 0.5, 0.1667, 0.5, 0.3333, 0.5833, 0.3333, 0.5, 0.1667, 0.5833, 0.3333, 0.5833, 0.1667, 0.5833, 0.1667, 0.5833, 0.3333, 0.6667, 0.1667, 0.5833, 0.3333, 0.6667, 0.3333, 0.6667, 0.1667, 0.6667, 0.1667, 0.6667, 0.3333, 0.75, 0.3333, 0.6667, 0.1667, 0.75, 0.3333, 0.75, 0.1667, 0.75, 0.1667, 0.75, 0.3333, 0.8333, 0.1667, 0.75, 0.3333, 0.8333, 0.3333, 0.8333, 0.1667, 0.8333, 0.1667, 0.8333, 0.3333, 0.9167, 0.3333, 0.8333, 0.1667, 0.9167, 0.3333, 0.9167, 0.1667, 0.9167, 0.1667, 0.9167, 0.3333, 1.0, 0.1667, 0.9167, 0.3333, 1.0, 0.3333, 1.0, 0.1667, 0.0, 0.3333, 0.0, 0.5, 0.08333, 0.3333, 0.0, 0.5, 0.08333, 0.5, 0.08333, 0.3333, 0.08333, 0.3333, 0.08333, 0.5, 0.1667, 0.5, 0.08333, 0.3333, 0.1667, 0.5, 0.1667, 0.3333, 0.1667, 0.3333, 0.1667, 0.5, 0.25, 0.3333, 0.1667, 0.5, 0.25, 0.5, 0.25, 0.3333, 0.25, 0.3333, 0.25, 0.5, 0.3333, 0.5, 0.25, 0.3333, 0.3333, 0.5, 0.3333, 0.3333, 0.3333, 0.3333, 0.3333, 0.5, 0.4167, 0.3333, 0.3333, 0.5, 0.4167, 0.5, 0.4167, 0.3333, 0.4167, 0.3333, 0.4167, 0.5, 0.5, 0.5, 0.4167, 0.3333, 0.5, 0.5, 0.5, 0.3333, 0.5, 0.3333, 0.5, 0.5, 0.5833, 0.3333, 0.5, 0.5, 0.5833, 0.5, 0.5833, 0.3333, 0.5833, 0.3333, 0.5833, 0.5, 0.6667, 0.5, 0.5833, 0.3333, 0.6667, 0.5, 0.6667, 0.3333, 0.6667, 0.3333, 0.6667, 0.5, 0.75, 0.3333, 0.6667, 0.5, 0.75, 0.5, 0.75, 0.3333, 0.75, 0.3333, 0.75, 0.5, 0.8333, 0.5, 0.75, 0.3333, 0.8333, 0.5, 0.8333, 0.3333, 0.8333, 0.3333, 0.8333, 0.5, 0.9167, 0.3333, 0.8333, 0.5, 0.9167, 0.5, 0.9167, 0.3333, 0.9167, 0.3333, 0.9167, 0.5, 1.0, 0.5, 0.9167, 0.3333, 1.0, 0.5, 1.0, 0.3333, 0.0, 0.5, 0.0, 0.6667, 0.08333, 0.6667, 0.0, 0.5, 0.08333, 0.6667, 0.08333, 0.5, 0.08333, 0.5, 0.08333, 0.6667, 0.1667, 0.5, 0.08333, 0.6667, 0.1667, 0.6667, 0.1667, 0.5, 0.1667, 0.5, 0.1667, 0.6667, 0.25, 0.6667, 0.1667, 0.5, 0.25, 0.6667, 0.25, 0.5, 0.25, 0.5, 0.25, 0.6667, 0.3333, 0.5, 0.25, 0.6667, 0.3333, 0.6667, 0.3333, 0.5, 0.3333, 0.5, 0.3333, 0.6667, 0.4167, 0.6667, 0.3333, 0.5, 0.4167, 0.6667, 0.4167, 0.5, 0.4167, 0.5, 0.4167, 0.6667, 0.5, 0.5, 0.4167, 0.6667, 0.5, 0.6667, 0.5, 0.5, 0.5, 0.5, 0.5, 0.6667, 0.5833, 0.6667, 0.5, 0.5, 0.5833, 0.6667, 0.5833, 0.5, 0.5833, 0.5, 0.5833, 0.6667, 0.6667, 0.5, 0.5833, 0.6667, 0.6667, 0.6667, 0.6667, 0.5, 0.6667, 0.5, 0.6667, 0.6667, 0.75, 0.6667, 0.6667, 0.5, 0.75, 0.6667, 0.75, 0.5, 0.75, 0.5, 0.75, 0.6667, 0.8333, 0.5, 0.75, 0.6667, 0.8333, 0.6667, 0.8333, 0.5, 0.8333, 0.5, 0.8333, 0.6667, 0.9167, 0.6667, 0.8333, 0.5, 0.9167, 0.6667, 0.9167, 0.5, 0.9167, 0.5, 0.9167, 0.6667, 1.0, 0.5, 0.9167, 0.6667, 1.0, 0.6667, 1.0, 0.5, 0.0, 0.6667, 0.0, 0.8333, 0.08333, 0.6667, 0.0, 0.8333, 0.08333, 0.8333, 0.08333, 0.6667, 0.08333, 0.6667, 0.08333, 0.8333, 0.1667, 0.8333, 0.08333, 0.6667, 0.1667, 0.8333, 0.1667, 0.6667, 0.1667, 0.6667, 0.1667, 0.8333, 0.25, 0.6667, 0.1667, 0.8333, 0.25, 0.8333, 0.25, 0.6667, 0.25, 0.6667, 0.25, 0.8333, 0.3333, 0.8333, 0.25, 0.6667, 0.3333, 0.8333, 0.3333, 0.6667, 0.3333, 0.6667, 0.3333, 0.8333, 0.4167, 0.6667, 0.3333, 0.8333, 0.4167, 0.8333, 0.4167, 0.6667, 0.4167, 0.6667, 0.4167, 0.8333, 0.5, 0.8333, 0.4167, 0.6667, 0.5, 0.8333, 0.5, 0.6667, 0.5, 0.6667, 0.5, 0.8333, 0.5833, 0.6667, 0.5, 0.8333, 0.5833, 0.8333, 0.5833, 0.6667, 0.5833, 0.6667, 0.5833, 0.8333, 0.6667, 0.8333, 0.5833, 0.6667, 0.6667, 0.8333, 0.6667, 0.6667, 0.6667, 0.6667, 0.6667, 0.8333, 0.75, 0.6667, 0.6667, 0.8333, 0.75, 0.8333, 0.75, 0.6667, 0.75, 0.6667, 0.75, 0.8333, 0.8333, 0.8333, 0.75, 0.6667, 0.8333, 0.8333, 0.8333, 0.6667, 0.8333, 0.6667, 0.8333, 0.8333, 0.9167, 0.6667, 0.8333, 0.8333, 0.9167, 0.8333, 0.9167, 0.6667, 0.9167, 0.6667, 0.9167, 0.8333, 1.0, 0.8333, 0.9167, 0.6667, 1.0, 0.8333, 1.0, 0.6667])
me_sphere09_geometry.materials.append(mat_material02)
me_sphere09_geometry.use_remesh_preserve_volume = False
me_sphere09_geometry.use_remesh_preserve_attributes = False
me_sphere09_geometry.use_mirror_vertex_groups = False
me_sphere09_geometry.update()
me_sphere01_geometry = bpy.data.meshes.new('Sphere01-geometry')
me_sphere01_geometry.from_pydata([(3.129e-07, 2.413, 0.1042), (1.5, 0.4364, 0.05017), (1.299, 0.4364, 0.8002), (3.129e-07, 6.034, 0.05017), (1.299, 5.633, 0.8002), (1.5, 5.633, 0.05017), (0.75, 0.4364, 1.349), (0.75, 5.633, 1.349), (3.129e-07, 2.815, 1.604), (3.129e-07, 5.633, 1.55), (-0.75, 2.815, 1.403), (-0.75, 5.633, 1.349), (-1.299, 2.815, 0.8542), (-1.299, 5.633, 0.8002), (-1.5, 2.815, 0.1042), (-1.5, 5.633, 0.05017), (-1.299, 2.815, -0.6458), (-1.299, 5.633, -0.6998), (-0.75, 2.815, -1.195), (-0.75, 5.633, -1.249), (3.129e-07, 2.815, -1.396), (3.129e-07, 5.633, -1.45), (0.75, 0.4364, -1.249), (0.75, 5.633, -1.249), (1.299, 0.4364, -0.6998), (1.299, 5.633, -0.6998), (2.598, 1.534, 0.05017), (2.25, 1.534, 1.349), (1.299, 1.507, 2.273), (3.129e-07, 3.886, 2.675), (-1.299, 1.507, 2.273), (-2.25, 3.913, 1.403), (-2.598, 1.534, 0.05017), (-2.25, 3.913, -1.195), (-1.299, 1.534, -2.2), (3.129e-07, 3.913, -2.494), (1.299, 1.534, -2.2), (2.25, 1.534, -1.249), (3.0, 3.034, 0.05017), (2.598, 3.034, 1.55), (1.5, 3.007, 2.621), (3.129e-07, 3.007, 3.023), (-1.5, 3.007, 2.621), (-2.598, 3.034, 1.55), (-3.0, 3.034, 0.05017), (-2.598, 3.034, -1.45), (-1.5, 3.034, -2.548), (3.129e-07, 3.034, -2.95), (1.5, 3.034, -2.548), (2.598, 3.034, -1.45), (2.598, 4.534, 0.05017), (2.25, 4.534, 1.349), (1.299, 4.507, 2.273), (3.129e-07, 4.507, 2.621), (-1.299, 4.507, 2.273), (-2.25, 4.534, 1.349), (-2.598, 4.534, 0.05017), (-2.25, 4.534, -1.249), (-1.299, 4.534, -2.2), (3.129e-07, 4.534, -2.548), (1.299, 4.534, -2.2), (2.25, 4.534, -1.249)], [], [(0, 1, 2), (3, 4, 5), (0, 2, 6), (3, 7, 4), (0, 6, 8), (3, 9, 7), (0, 8, 10), (3, 11, 9), (0, 10, 12), (3, 13, 11), (0, 12, 14), (3, 15, 13), (0, 14, 16), (3, 17, 15), (0, 16, 18), (3, 19, 17), (0, 18, 20), (3, 21, 19), (0, 20, 22), (3, 23, 21), (0, 22, 24), (3, 25, 23), (0, 24, 1), (3, 5, 25), (1, 26, 27), (1, 27, 2), (2, 27, 6), (27, 28, 6), (6, 28, 29), (6, 29, 8), (8, 29, 10), (29, 30, 10), (10, 30, 31), (10, 31, 12), (12, 31, 14), (31, 32, 14), (14, 32, 33), (14, 33, 16), (16, 33, 18), (33, 34, 18), (18, 34, 35), (18, 35, 20), (20, 35, 22), (35, 36, 22), (22, 36, 37), (22, 37, 24), (24, 37, 1), (37, 26, 1), (26, 38, 27), (38, 39, 27), (27, 39, 40), (27, 40, 28), (28, 40, 29), (40, 41, 29), (29, 41, 42), (29, 42, 30), (30, 42, 31), (42, 43, 31), (31, 43, 44), (31, 44, 32), (32, 44, 33), (44, 45, 33), (33, 45, 46), (33, 46, 34), (34, 46, 35), (46, 47, 35), (35, 47, 48), (35, 48, 36), (36, 48, 37), (48, 49, 37), (37, 49, 38), (37, 38, 26), (38, 50, 51), (38, 51, 39), (39, 51, 40), (51, 52, 40), (40, 52, 53), (40, 53, 41), (41, 53, 42), (53, 54, 42), (42, 54, 55), (42, 55, 43), (43, 55, 44), (55, 56, 44), (44, 56, 57), (44, 57, 45), (45, 57, 46), (57, 58, 46), (46, 58, 59), (46, 59, 47), (47, 59, 48), (59, 60, 48), (48, 60, 61), (48, 61, 49), (49, 61, 38), (61, 50, 38), (50, 5, 51), (5, 4, 51), (51, 4, 7), (51, 7, 52), (52, 7, 53), (7, 9, 53), (53, 9, 11), (53, 11, 54), (54, 11, 55), (11, 13, 55), (55, 13, 15), (55, 15, 56), (56, 15, 57), (15, 17, 57), (57, 17, 19), (57, 19, 58), (58, 19, 59), (19, 21, 59), (59, 21, 23), (59, 23, 60), (60, 23, 61), (23, 25, 61), (61, 25, 5), (61, 5, 50)])
me_sphere01_geometry.polygons.foreach_set('use_smooth', [True] * 120)
_uv = me_sphere01_geometry.uv_layers.new(name='Sphere01-texcoords')
_uv.uv.foreach_set('vector', [0.0, 0.0, 0.0, 0.1667, 0.08333, 0.1667, 0.0, 1.0, 0.08333, 0.8333, 0.0, 0.8333, 0.08333, 0.0, 0.08333, 0.1667, 0.1667, 0.1667, 0.08333, 1.0, 0.1667, 0.8333, 0.08333, 0.8333, 0.1667, 0.0, 0.1667, 0.1667, 0.25, 0.1667, 0.1667, 1.0, 0.25, 0.8333, 0.1667, 0.8333, 0.25, 0.0, 0.25, 0.1667, 0.3333, 0.1667, 0.25, 1.0, 0.3333, 0.8333, 0.25, 0.8333, 0.3333, 0.0, 0.3333, 0.1667, 0.4167, 0.1667, 0.3333, 1.0, 0.4167, 0.8333, 0.3333, 0.8333, 0.4167, 0.0, 0.4167, 0.1667, 0.5, 0.1667, 0.4167, 1.0, 0.5, 0.8333, 0.4167, 0.8333, 0.5, 0.0, 0.5, 0.1667, 0.5833, 0.1667, 0.5, 1.0, 0.5833, 0.8333, 0.5, 0.8333, 0.5833, 0.0, 0.5833, 0.1667, 0.6667, 0.1667, 0.5833, 1.0, 0.6667, 0.8333, 0.5833, 0.8333, 0.6667, 0.0, 0.6667, 0.1667, 0.75, 0.1667, 0.6667, 1.0, 0.75, 0.8333, 0.6667, 0.8333, 0.75, 0.0, 0.75, 0.1667, 0.8333, 0.1667, 0.75, 1.0, 0.8333, 0.8333, 0.75, 0.8333, 0.8333, 0.0, 0.8333, 0.1667, 0.9167, 0.1667, 0.8333, 1.0, 0.9167, 0.8333, 0.8333, 0.8333, 0.9167, 0.0, 0.9167, 0.1667, 1.0, 0.1667, 0.9167, 1.0, 1.0, 0.8333, 0.9167, 0.8333, 0.0, 0.1667, 0.0, 0.3333, 0.08333, 0.3333, 0.0, 0.1667, 0.08333, 0.3333, 0.08333, 0.1667, 0.08333, 0.1667, 0.08333, 0.3333, 0.1667, 0.1667, 0.08333, 0.3333, 0.1667, 0.3333, 0.1667, 0.1667, 0.1667, 0.1667, 0.1667, 0.3333, 0.25, 0.3333, 0.1667, 0.1667, 0.25, 0.3333, 0.25, 0.1667, 0.25, 0.1667, 0.25, 0.3333, 0.3333, 0.1667, 0.25, 0.3333, 0.3333, 0.3333, 0.3333, 0.1667, 0.3333, 0.1667, 0.3333, 0.3333, 0.4167, 0.3333, 0.3333, 0.1667, 0.4167, 0.3333, 0.4167, 0.1667, 0.4167, 0.1667, 0.4167, 0.3333, 0.5, 0.1667, 0.4167, 0.3333, 0.5, 0.3333, 0.5, 0.1667, 0.5, 0.1667, 0.5, 0.3333, 0.5833, 0.3333, 0.5, 0.1667, 0.5833, 0.3333, 0.5833, 0.1667, 0.5833, 0.1667, 0.5833, 0.3333, 0.6667, 0.1667, 0.5833, 0.3333, 0.6667, 0.3333, 0.6667, 0.1667, 0.6667, 0.1667, 0.6667, 0.3333, 0.75, 0.3333, 0.6667, 0.1667, 0.75, 0.3333, 0.75, 0.1667, 0.75, 0.1667, 0.75, 0.3333, 0.8333, 0.1667, 0.75, 0.3333, 0.8333, 0.3333, 0.8333, 0.1667, 0.8333, 0.1667, 0.8333, 0.3333, 0.9167, 0.3333, 0.8333, 0.1667, 0.9167, 0.3333, 0.9167, 0.1667, 0.9167, 0.1667, 0.9167, 0.3333, 1.0, 0.1667, 0.9167, 0.3333, 1.0, 0.3333, 1.0, 0.1667, 0.0, 0.3333, 0.0, 0.5, 0.08333, 0.3333, 0.0, 0.5, 0.08333, 0.5, 0.08333, 0.3333, 0.08333, 0.3333, 0.08333, 0.5, 0.1667, 0.5, 0.08333, 0.3333, 0.1667, 0.5, 0.1667, 0.3333, 0.1667, 0.3333, 0.1667, 0.5, 0.25, 0.3333, 0.1667, 0.5, 0.25, 0.5, 0.25, 0.3333, 0.25, 0.3333, 0.25, 0.5, 0.3333, 0.5, 0.25, 0.3333, 0.3333, 0.5, 0.3333, 0.3333, 0.3333, 0.3333, 0.3333, 0.5, 0.4167, 0.3333, 0.3333, 0.5, 0.4167, 0.5, 0.4167, 0.3333, 0.4167, 0.3333, 0.4167, 0.5, 0.5, 0.5, 0.4167, 0.3333, 0.5, 0.5, 0.5, 0.3333, 0.5, 0.3333, 0.5, 0.5, 0.5833, 0.3333, 0.5, 0.5, 0.5833, 0.5, 0.5833, 0.3333, 0.5833, 0.3333, 0.5833, 0.5, 0.6667, 0.5, 0.5833, 0.3333, 0.6667, 0.5, 0.6667, 0.3333, 0.6667, 0.3333, 0.6667, 0.5, 0.75, 0.3333, 0.6667, 0.5, 0.75, 0.5, 0.75, 0.3333, 0.75, 0.3333, 0.75, 0.5, 0.8333, 0.5, 0.75, 0.3333, 0.8333, 0.5, 0.8333, 0.3333, 0.8333, 0.3333, 0.8333, 0.5, 0.9167, 0.3333, 0.8333, 0.5, 0.9167, 0.5, 0.9167, 0.3333, 0.9167, 0.3333, 0.9167, 0.5, 1.0, 0.5, 0.9167, 0.3333, 1.0, 0.5, 1.0, 0.3333, 0.0, 0.5, 0.0, 0.6667, 0.08333, 0.6667, 0.0, 0.5, 0.08333, 0.6667, 0.08333, 0.5, 0.08333, 0.5, 0.08333, 0.6667, 0.1667, 0.5, 0.08333, 0.6667, 0.1667, 0.6667, 0.1667, 0.5, 0.1667, 0.5, 0.1667, 0.6667, 0.25, 0.6667, 0.1667, 0.5, 0.25, 0.6667, 0.25, 0.5, 0.25, 0.5, 0.25, 0.6667, 0.3333, 0.5, 0.25, 0.6667, 0.3333, 0.6667, 0.3333, 0.5, 0.3333, 0.5, 0.3333, 0.6667, 0.4167, 0.6667, 0.3333, 0.5, 0.4167, 0.6667, 0.4167, 0.5, 0.4167, 0.5, 0.4167, 0.6667, 0.5, 0.5, 0.4167, 0.6667, 0.5, 0.6667, 0.5, 0.5, 0.5, 0.5, 0.5, 0.6667, 0.5833, 0.6667, 0.5, 0.5, 0.5833, 0.6667, 0.5833, 0.5, 0.5833, 0.5, 0.5833, 0.6667, 0.6667, 0.5, 0.5833, 0.6667, 0.6667, 0.6667, 0.6667, 0.5, 0.6667, 0.5, 0.6667, 0.6667, 0.75, 0.6667, 0.6667, 0.5, 0.75, 0.6667, 0.75, 0.5, 0.75, 0.5, 0.75, 0.6667, 0.8333, 0.5, 0.75, 0.6667, 0.8333, 0.6667, 0.8333, 0.5, 0.8333, 0.5, 0.8333, 0.6667, 0.9167, 0.6667, 0.8333, 0.5, 0.9167, 0.6667, 0.9167, 0.5, 0.9167, 0.5, 0.9167, 0.6667, 1.0, 0.5, 0.9167, 0.6667, 1.0, 0.6667, 1.0, 0.5, 0.0, 0.6667, 0.0, 0.8333, 0.08333, 0.6667, 0.0, 0.8333, 0.08333, 0.8333, 0.08333, 0.6667, 0.08333, 0.6667, 0.08333, 0.8333, 0.1667, 0.8333, 0.08333, 0.6667, 0.1667, 0.8333, 0.1667, 0.6667, 0.1667, 0.6667, 0.1667, 0.8333, 0.25, 0.6667, 0.1667, 0.8333, 0.25, 0.8333, 0.25, 0.6667, 0.25, 0.6667, 0.25, 0.8333, 0.3333, 0.8333, 0.25, 0.6667, 0.3333, 0.8333, 0.3333, 0.6667, 0.3333, 0.6667, 0.3333, 0.8333, 0.4167, 0.6667, 0.3333, 0.8333, 0.4167, 0.8333, 0.4167, 0.6667, 0.4167, 0.6667, 0.4167, 0.8333, 0.5, 0.8333, 0.4167, 0.6667, 0.5, 0.8333, 0.5, 0.6667, 0.5, 0.6667, 0.5, 0.8333, 0.5833, 0.6667, 0.5, 0.8333, 0.5833, 0.8333, 0.5833, 0.6667, 0.5833, 0.6667, 0.5833, 0.8333, 0.6667, 0.8333, 0.5833, 0.6667, 0.6667, 0.8333, 0.6667, 0.6667, 0.6667, 0.6667, 0.6667, 0.8333, 0.75, 0.6667, 0.6667, 0.8333, 0.75, 0.8333, 0.75, 0.6667, 0.75, 0.6667, 0.75, 0.8333, 0.8333, 0.8333, 0.75, 0.6667, 0.8333, 0.8333, 0.8333, 0.6667, 0.8333, 0.6667, 0.8333, 0.8333, 0.9167, 0.6667, 0.8333, 0.8333, 0.9167, 0.8333, 0.9167, 0.6667, 0.9167, 0.6667, 0.9167, 0.8333, 1.0, 0.8333, 0.9167, 0.6667, 1.0, 0.8333, 1.0, 0.6667])
me_sphere01_geometry.materials.append(mat_material02)
me_sphere01_geometry.use_remesh_preserve_volume = False
me_sphere01_geometry.use_remesh_preserve_attributes = False
me_sphere01_geometry.use_mirror_vertex_groups = False
me_sphere01_geometry.update()

# ---- objects
ob_cylinder07 = bpy.data.objects.new('Cylinder07', me_cylinder07_geometry)
ob_cylinder05 = bpy.data.objects.new('Cylinder05', me_cylinder05_geometry)
ob_cylinder01 = bpy.data.objects.new('Cylinder01', me_cylinder01_geometry)
ob_box04 = bpy.data.objects.new('Box04', me_box04_geometry)
ob_box02 = bpy.data.objects.new('Box02', me_box02_geometry)
ob_sphere09 = bpy.data.objects.new('Sphere09', me_sphere09_geometry)
ob_sphere01 = bpy.data.objects.new('Sphere01', me_sphere01_geometry)
ob_lamp = bpy.data.objects.new('Lamp', light_lamp)
ob_camera = bpy.data.objects.new('Camera', cam_camera)

# ---- transforms, parenting, visibility, modifiers, constraints
ob_cylinder07.location = (-0.00538, -0.02654, -0.02611)
ob_cylinder07.rotation_euler = (1.557, 0.02182, -1.565)
ob_cylinder07.lineart.crease_threshold = 0.0
ob_cylinder05.location = (-0.00538, -0.02654, -0.02611)
ob_cylinder05.rotation_euler = (1.557, 0.02182, -1.565)
ob_cylinder05.lineart.crease_threshold = 0.0
ob_cylinder01.location = (-0.00538, -0.02654, -0.02611)
ob_cylinder01.rotation_euler = (1.557, 0.02182, -1.565)
ob_cylinder01.lineart.crease_threshold = 0.0
ob_box04.location = (-0.00538, -0.02654, -0.02611)
ob_box04.rotation_euler = (1.557, 0.02182, -1.565)
ob_box04.lineart.crease_threshold = 0.0
ob_box02.location = (-0.00538, -0.02654, -0.02611)
ob_box02.rotation_euler = (1.557, 0.02182, -1.565)
ob_box02.lineart.crease_threshold = 0.0
ob_sphere09.location = (-0.00538, -0.02654, -0.02611)
ob_sphere09.rotation_euler = (1.557, 0.02182, -1.565)
ob_sphere09.lineart.crease_threshold = 0.0
ob_sphere01.location = (-0.00538, -0.02654, -0.02611)
ob_sphere01.rotation_euler = (1.557, 0.02182, -1.565)
ob_sphere01.lineart.crease_threshold = 0.0
ob_lamp.location = (4.076, 1.005, 5.904)
ob_lamp.rotation_euler = (0.6503, 0.05522, 1.866)
ob_lamp.lock_rotations_4d = False
ob_lamp.empty_display_type = 'ARROWS'
ob_lamp.color = (0.0, 0.0, 0.0, 0.0)
ob_lamp.lineart.crease_threshold = 0.0
ob_camera.location = (7.481, -6.508, 5.344)
ob_camera.rotation_euler = (1.109, 0.01082, 0.8149)
ob_camera.lock_rotations_4d = False
ob_camera.empty_display_type = 'ARROWS'
ob_camera.color = (0.0, 0.0, 0.0, 0.0)
ob_camera.display_type = 'WIRE'
ob_camera.lineart.crease_threshold = 0.0

# ---- collection membership
col_collection_1.objects.link(ob_cylinder07)
col_collection_1.objects.link(ob_cylinder05)
col_collection_1.objects.link(ob_cylinder01)
col_collection_1.objects.link(ob_box04)
col_collection_1.objects.link(ob_box02)
col_collection_1.objects.link(ob_sphere09)
col_collection_1.objects.link(ob_sphere01)
col_collection_1.objects.link(ob_lamp)
col_collection_1.objects.link(ob_camera)

# ---- scene / render settings (as saved in the file)
scene.camera = ob_camera
scene.frame_start = 1; scene.frame_end = 250; scene.frame_set(1)
scene.render.engine = 'BLENDER_EEVEE_NEXT'
scene.render.image_settings.color_mode = 'RGB'
scene.render.image_settings.compression = 90
scene.render.resolution_percentage = 50
scene.render.dither_intensity = 0.0
scene.render.bake_margin = 2
scene.render.bake_bias = 0.0
scene.cycles.use_denoising = False
scene.cycles.samples = 10
scene.cycles.sampling_pattern = 'TABULATED_SOBOL'
scene.cycles.light_sampling_threshold = 0.0
scene.cycles.use_adaptive_sampling = False
scene.cycles.use_light_tree = False
scene.cycles.blur_glossy = 0.0
scene.cycles.volume_bounces = 1
scene.cycles.pixel_filter_type = 'GAUSSIAN'
scene.cycles.sample_clamp_indirect = 0.0
scene.view_settings.view_transform = 'Standard'
bpy.context.view_layer.update()
